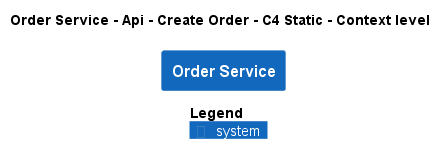

The diagram above was rendered by PlantUML. Its source (embedded in the PNG):
@startuml
!pragma layout smetana
!include ..\..\..\..\..\..\.c4s\C4_Context.puml

AddElementTag("state:new", $bgColor=green, $fontColor=#ffffff, $borderColor=green, $shadowing="False")
AddElementTag("state:changed", $bgColor=orange, $fontColor=#ffffff, $borderColor=orange, $shadowing="False")
AddElementTag("state:removed", $bgColor=red, $fontColor=#ffffff, $borderColor=red, $shadowing="False")

AddRelTag("state:new", $textColor=green, $lineColor=green)
AddRelTag("state:changed", $textColor=orange, $lineColor=orange)
AddRelTag("state:removed", $textColor=red, $lineColor=red)

SHOW_PERSON_PORTRAIT()
LAYOUT_TOP_DOWN()

skinparam linetype polyline

title Order Service - Api - Create Order - C4 Static - Context level

System(ECommercePlatform.SoftwareSystems.OrderService, "Order Service", "")



SHOW_LEGEND()
@enduml